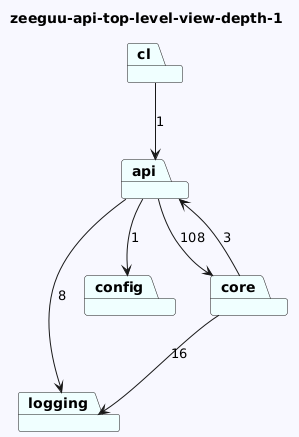

The diagram above was rendered by PlantUML. Its source (embedded in the PNG):
@startuml
skinparam backgroundColor GhostWhite
title zeeguu-api-top-level-view-depth-1
package "api" #Azure
package "logging" #Azure
package "config" #Azure
package "core" #Azure
package "cl" #Azure
"api"-->"logging"  : 8
"api"-->"config"  : 1
"api"-->"core"  : 108


"core"-->"logging"  : 16
"core"-->"api"  : 3
"cl"-->"api"  : 1
@enduml